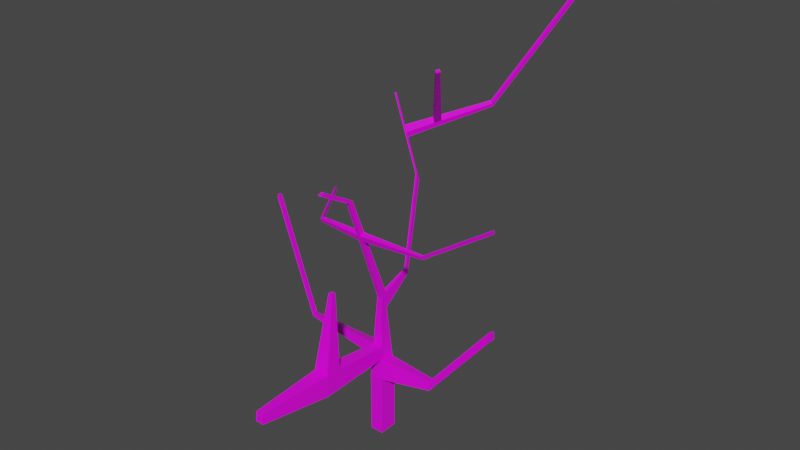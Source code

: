 # Source: grass.blend  (saved by Blender 2.91.10; exported with 4.5.12 LTS)
import bpy
from mathutils import Matrix  # noqa: F401  (used for matrix-valued properties, if any)

bpy.ops.wm.read_factory_settings(use_empty=True)
scene = bpy.context.scene
scene.name = 'Scene'

# ---- collections
col_collection = bpy.data.collections.new('Collection'); scene.collection.children.link(col_collection)

# ---- images (referenced by path relative to the original .blend; pixels are not part of the script)
import os
ASSET_DIR = os.environ.get("B2B_ASSET_DIR", "")  # directory of the original .blend (textures are referenced by path, not embedded)
HERE = os.path.dirname(os.path.abspath(__file__))  # packed textures are extracted next to this script under _unpacked/

def load_image(name, relpath, width, height, colorspace="sRGB"):
    """Load a texture the original file referenced (path relative to the .blend, or extracted next to this script)."""
    p = next((c for c in (os.path.join(HERE, relpath), os.path.join(ASSET_DIR, relpath)) if relpath and os.path.exists(c)), "")
    if p:
        img = bpy.data.images.load(p, check_existing=True)
        img.name = name
    else:  # same state as the original file: an image datablock whose file is absent (Cycles renders it pink)
        img = bpy.data.images.new(name, width, height)
        img.source = "FILE"
        img.filepath = "//" + (relpath or name)
    img.colorspace_settings.name = colorspace
    return img
img_material_base_color = load_image('Material Base Color', 'Material Base Color.png', 1024, 1024, 'sRGB')

# ---- materials (node trees are filled in below, after node groups)
mat_material = bpy.data.materials.new('Material')
mat_material.alpha_threshold = 0.0
mat_material.use_transparent_shadow = False
mat_material.line_color = (0.0, 0.0, 0.0, 1.0)

# ---- material node trees
mat_material.use_nodes = True; mat_material.node_tree.nodes.clear()
_N = mat_material.node_tree.nodes; _L = mat_material.node_tree.links
n0 = _N.new('ShaderNodeOutputMaterial'); n0.name = 'Material Output'; n0.location = (300, 300)
n1 = _N.new('ShaderNodeBsdfPrincipled'); n1.name = 'Principled BSDF'; n1.location = (10, 300)
n1.distribution = 'GGX'
n1.subsurface_method = 'BURLEY'
n1.inputs[2].default_value = 0.4
n1.inputs[3].default_value = 1.45
n1.inputs[27].default_value = (0.0, 0.0, 0.0, 1.0)
n1.inputs[28].default_value = 1.0
n2 = _N.new('ShaderNodeTexImage'); n2.name = 'Image Texture'; n2.location = (-280, 280)
n2.image = img_material_base_color
_L.new(n1.outputs[0], n0.inputs[0])
_L.new(n2.outputs[0], n1.inputs[0])
n0.is_active_output = True

# ---- world
world_world = bpy.data.worlds.new('World'); scene.world = world_world
world_world.use_nodes = True; world_world.node_tree.nodes.clear()
_N = world_world.node_tree.nodes; _L = world_world.node_tree.links
n0 = _N.new('ShaderNodeOutputWorld'); n0.name = 'World Output'; n0.location = (300, 300)
n1 = _N.new('ShaderNodeBackground'); n1.name = 'Background'; n1.location = (10, 300)
n1.inputs[0].default_value = (0.05088, 0.05088, 0.05088, 1.0)
_L.new(n1.outputs[0], n0.inputs[0])
n0.is_active_output = True
world_world.color = (0.05088, 0.05088, 0.05088)
world_world.use_sun_shadow = False
world_world.sun_shadow_jitter_overblur = 0.0

# ---- meshes
me_cube = bpy.data.meshes.new('Cube')
me_cube.from_pydata([(1.0, 1.0, 1.0), (1.0, 1.0, -1.0), (1.0, -1.0, 1.0), (1.0, -1.0, -1.0), (-1.0, 1.0, 1.0), (-1.0, 1.0, -1.0), (-1.0, -1.0, 1.0), (-1.0, -1.0, -1.0), (0.3748, -0.3748, 3.751), (-0.3748, -0.3748, 3.751), (0.3748, 0.3748, 3.312), (-0.3748, 0.3748, 3.312), (0.1536, 3.548, 4.189), (-0.1536, 3.548, 4.189), (0.1536, 3.856, 4.01), (-0.1536, 3.856, 4.01), (-1.945, 7.116, 6.81), (-2.252, 7.116, 6.81), (-1.945, 7.423, 6.63), (-2.252, 7.423, 6.63), (-11.27, 11.84, 8.506), (-11.58, 11.84, 8.506), (-11.27, 12.14, 8.326), (-11.58, 12.14, 8.326), (-0.3355, 0.9929, 3.436), (0.3355, 0.9929, 3.436), (0.3355, 0.322, 3.829), (-0.3355, 0.322, 3.829), (0.2466, -4.639, 7.282), (-0.2466, -4.639, 7.282), (0.2207, -4.181, 7.333), (-0.2207, -4.181, 7.333), (0.2582, -2.711, 6.189), (0.2884, -3.247, 6.129), (-0.2582, -2.711, 6.189), (-0.2884, -3.247, 6.129), (0.2958, -3.002, 5.927), (0.2648, -2.453, 5.988), (-0.2648, -2.453, 5.988), (-0.2958, -3.002, 5.927), (9.983, -2.445, 6.068), (9.98, -2.56, 6.158), (9.993, -2.8, 6.131), (9.997, -2.691, 6.04), (20.35, -2.2, 7.551), (20.34, -2.316, 7.641), (20.36, -2.555, 7.614), (20.36, -2.446, 7.523), (0.2466, -8.266, 7.911), (-0.2466, -8.266, 7.911), (0.2207, -7.807, 7.962), (-0.2207, -7.807, 7.962), (-7.785, 9.916, 7.816), (-7.785, 10.22, 7.636), (-7.478, 9.916, 7.816), (-7.478, 10.22, 7.636), (-6.96, 9.806, 7.486), (-6.653, 9.806, 7.486), (-6.96, 9.499, 7.666), (-6.653, 9.499, 7.666), (2.188, 15.36, 8.53), (1.78, 15.56, 8.604), (1.78, 15.72, 8.515), (2.188, 15.51, 8.441), (11.99, 21.5, 12.58), (11.58, 21.71, 12.65), (11.58, 21.86, 12.56), (11.99, 21.66, 12.49), (-3.661, 12.24, 8.141), (-3.661, 12.49, 7.999), (-3.008, 12.16, 7.88), (-3.008, 11.91, 8.022), (-4.464, 12.01, 7.922), (-3.774, 11.41, 7.947), (-4.464, 11.76, 8.073), (-3.774, 11.66, 7.797), (2.604, 5.575, 10.39), (3.032, 5.836, 10.43), (3.38, 5.659, 10.37), (2.971, 5.389, 10.33), (0.7465, -0.7465, 2.115), (-0.7465, -0.7465, 2.115), (-0.7465, 0.7465, 1.938), (0.7465, 0.7465, 1.938), (-0.8424, -0.8424, 1.693), (-0.8424, 0.8424, 1.583), (0.8424, -0.8424, 1.693), (0.8424, 0.8424, 1.583), (-13.24, -0.1152, 2.072), (-13.24, 0.4014, 2.01), (-13.27, -0.1484, 1.926), (-13.27, 0.4346, 1.888), (-19.52, -0.04308, 5.797), (-19.52, 0.4735, 5.736), (-19.55, -0.07628, 5.651), (-19.55, 0.5067, 5.613), (1.33, -9.058, 1.738), (1.179, -8.906, 2.405), (-1.179, -8.906, 2.405), (-1.33, -9.058, 1.738), (0.6288, -17.04, 2.077), (0.5572, -16.96, 2.392), (-0.5572, -16.96, 2.392), (-0.6288, -17.04, 2.077), (1.086, -7.149, 2.342), (1.225, -7.289, 1.729), (-1.086, -7.149, 2.342), (-1.225, -7.289, 1.729), (0.3067, -7.302, 4.797), (-0.3067, -7.302, 4.797), (0.2825, -6.845, 4.781), (-0.2825, -6.845, 4.781), (1.0, 1.0, 1.0), (1.0, -1.0, 1.0), (0.8424, -0.8424, 1.693), (0.8424, 0.8424, 1.583), (8.878, 0.4815, 1.265), (8.878, -0.4213, 1.265), (8.807, -0.3502, 1.578), (8.807, 0.4103, 1.528), (18.38, 0.5175, 3.782), (18.38, -0.3852, 3.782), (18.31, -0.3141, 4.095), (18.31, 0.4464, 4.045), (-7.261, -2.459, 6.048), (-7.257, -2.607, 6.163), (-7.279, -2.774, 6.013), (-7.275, -2.914, 6.129), (-12.18, 3.27, 6.069), (-12.18, 3.122, 6.184), (-12.2, 2.955, 6.033), (-12.19, 2.815, 6.149)], [], [(81, 80, 8, 9), (3, 2, 6, 7), (7, 6, 4, 5), (5, 1, 3, 7), (1, 0, 2, 3), (5, 4, 0, 1), (25, 24, 15, 14), (82, 81, 9, 11), (80, 83, 10, 8), (83, 82, 11, 10), (15, 13, 17, 19), (26, 25, 14, 12), (24, 27, 13, 15), (27, 26, 12, 13), (53, 52, 21, 23), (13, 12, 16, 17), (14, 15, 19, 18), (12, 14, 18, 16), (22, 23, 21, 20), (52, 54, 20, 21), (55, 53, 23, 22), (54, 55, 22, 20), (33, 32, 30, 28), (11, 9, 27, 24), (8, 10, 25, 26), (10, 11, 24, 25), (29, 28, 48, 49), (32, 34, 31, 30), (34, 35, 29, 31), (35, 33, 28, 29), (39, 36, 33, 35), (39, 35, 127, 126), (37, 38, 34, 32), (36, 37, 40, 43), (8, 26, 37, 36), (26, 27, 38, 37), (27, 9, 39, 38), (9, 8, 36, 39), (43, 40, 44, 47), (33, 36, 43, 42), (37, 32, 41, 40), (32, 33, 42, 41), (47, 44, 45, 46), (41, 42, 46, 45), (42, 43, 47, 46), (40, 41, 45, 44), (49, 48, 50, 51), (30, 31, 51, 50), (28, 30, 50, 48), (31, 29, 49, 51), (69, 68, 61, 62), (57, 56, 53, 55), (58, 59, 54, 52), (56, 58, 52, 53), (19, 17, 58, 56), (17, 16, 59, 58), (18, 19, 56, 57), (16, 18, 57, 59), (63, 62, 66, 67), (71, 70, 63, 60), (68, 71, 60, 61), (70, 69, 62, 63), (64, 67, 66, 65), (61, 60, 64, 65), (60, 63, 67, 64), (62, 61, 65, 66), (75, 72, 69, 70), (68, 74, 76, 77), (73, 75, 70, 71), (72, 74, 68, 69), (55, 54, 74, 72), (59, 57, 75, 73), (54, 59, 73, 74), (57, 55, 72, 75), (76, 79, 78, 77), (73, 71, 78, 79), (71, 68, 77, 78), (74, 73, 79, 76), (87, 85, 82, 83), (86, 87, 83, 80), (81, 82, 89, 88), (105, 104, 97, 96), (6, 2, 86, 84), (4, 6, 84, 85), (0, 87, 115, 112), (0, 4, 85, 87), (90, 88, 92, 94), (85, 84, 90, 91), (82, 85, 91, 89), (84, 81, 88, 90), (95, 94, 92, 93), (89, 91, 95, 93), (88, 89, 93, 92), (91, 90, 94, 95), (99, 96, 100, 103), (98, 97, 108, 109), (107, 105, 96, 99), (106, 107, 99, 98), (103, 100, 101, 102), (97, 98, 102, 101), (98, 99, 103, 102), (96, 97, 101, 100), (81, 84, 107, 106), (84, 86, 105, 107), (80, 81, 106, 104), (86, 80, 104, 105), (110, 111, 109, 108), (106, 98, 109, 111), (97, 104, 110, 108), (104, 106, 111, 110), (112, 115, 119, 116), (2, 0, 112, 113), (87, 86, 114, 115), (86, 2, 113, 114), (117, 116, 120, 121), (113, 112, 116, 117), (115, 114, 118, 119), (114, 113, 117, 118), (121, 120, 123, 122), (119, 118, 122, 123), (118, 117, 121, 122), (116, 119, 123, 120), (127, 125, 129, 131), (38, 39, 126, 124), (34, 38, 124, 125), (35, 34, 125, 127), (128, 130, 131, 129), (125, 124, 128, 129), (124, 126, 130, 128), (126, 127, 131, 130)])
_uv = me_cube.uv_layers.new(name='UVMap')
_uv.uv.foreach_set('vector', [0.6831, 0.7424, 0.7127, 0.7424, 0.7054, 0.7091, 0.6905, 0.7091, 0.7228, 0.7091, 0.7228, 0.6701, 0.6831, 0.67, 0.6831, 0.709, 0.2771, 0.6905, 0.2771, 0.6511, 0.2374, 0.6512, 0.2374, 0.6905, 0.2769, 0.7303, 0.2769, 0.6906, 0.2374, 0.6905, 0.2374, 0.7303, 0.6363, 0.7487, 0.6753, 0.7484, 0.6753, 0.7087, 0.6363, 0.709, 0.819, 0.5347, 0.8577, 0.5394, 0.8624, 0.4999, 0.8236, 0.4952, 0.3299, 0.3842, 0.3353, 0.3964, 0.3868, 0.3699, 0.3843, 0.3643, 0.431, 0.6472, 0.4363, 0.6766, 0.4689, 0.6672, 0.4594, 0.6528, 0.8335, 0.3206, 0.8264, 0.3496, 0.8553, 0.3459, 0.8656, 0.3321, 0.8809, 0.5072, 0.8774, 0.5366, 0.9063, 0.5326, 0.908, 0.5178, 0.4697, 0.583, 0.4736, 0.5888, 0.5156, 0.5162, 0.5117, 0.5103, 0.8656, 0.346, 0.8563, 0.3584, 0.861, 0.4163, 0.8652, 0.4106, 0.4613, 0.6404, 0.4698, 0.6533, 0.4736, 0.5888, 0.4697, 0.583, 0.00535, 0.107, 0.0, 0.1192, 0.0605, 0.1417, 0.06295, 0.1362, 0.57, 0.4549, 0.5648, 0.4571, 0.6311, 0.5103, 0.6363, 0.5081, 0.06295, 0.1362, 0.0605, 0.1417, 0.1473, 0.1356, 0.1497, 0.13, 0.3843, 0.3643, 0.3868, 0.3699, 0.4732, 0.3773, 0.4708, 0.3717, 0.8652, 0.4106, 0.861, 0.4163, 0.9103, 0.4952, 0.9146, 0.4896, 0.3157, 0.007725, 0.3182, 0.002138, 0.313, 0.0, 0.3106, 0.005587, 0.2466, 0.05287, 0.2442, 0.05846, 0.3106, 0.005587, 0.313, 0.0, 0.5675, 0.4493, 0.57, 0.4549, 0.6363, 0.5081, 0.6338, 0.5025, 0.2442, 0.05846, 0.2493, 0.0606, 0.3157, 0.007725, 0.3106, 0.005587, 0.3075, 0.6365, 0.3028, 0.6269, 0.2912, 0.662, 0.2953, 0.6702, 0.4594, 0.6528, 0.4689, 0.6672, 0.4698, 0.6533, 0.4613, 0.6404, 0.8656, 0.3321, 0.8553, 0.3459, 0.8563, 0.3584, 0.8656, 0.346, 0.3182, 0.3885, 0.3242, 0.4021, 0.3353, 0.3964, 0.3299, 0.3842, 0.7055, 0.3972, 0.7071, 0.3876, 0.6378, 0.3762, 0.6363, 0.3859, 0.9709, 0.396, 0.973, 0.406, 1.0, 0.3994, 0.9982, 0.3909, 0.3028, 0.6269, 0.3076, 0.6173, 0.2953, 0.5836, 0.2912, 0.5918, 0.7299, 0.4022, 0.7317, 0.3909, 0.7071, 0.3876, 0.7055, 0.3972, 0.7342, 0.403, 0.7361, 0.3914, 0.7317, 0.3909, 0.7299, 0.4022, 0.7342, 0.403, 0.7299, 0.4022, 0.7142, 0.5402, 0.7167, 0.5407, 0.9661, 0.3969, 0.9682, 0.4072, 0.973, 0.406, 0.9709, 0.396, 0.7361, 0.3914, 0.7468, 0.3938, 0.778, 0.2033, 0.7732, 0.2023, 0.8656, 0.3321, 0.8656, 0.346, 0.9145, 0.2964, 0.9146, 0.2854, 0.9146, 0.4066, 0.9173, 0.4196, 0.9682, 0.4072, 0.9661, 0.3969, 0.4698, 0.6533, 0.4689, 0.6672, 0.515, 0.7169, 0.5156, 0.7059, 0.7802, 0.4124, 0.7826, 0.3977, 0.7361, 0.3914, 0.7342, 0.403, 0.7732, 0.2023, 0.778, 0.2033, 0.819, 0.001318, 0.8141, 0.0002594, 0.7317, 0.3909, 0.7361, 0.3914, 0.7732, 0.2023, 0.7712, 0.202, 0.9661, 0.3969, 0.9709, 0.396, 0.9311, 0.2071, 0.9289, 0.2075, 0.2912, 0.5115, 0.2805, 0.5118, 0.2838, 0.7046, 0.2886, 0.7045, 0.635, 0.5356, 0.635, 0.5307, 0.6329, 0.5328, 0.6329, 0.5376, 0.2886, 0.7045, 0.2838, 0.7046, 0.2864, 0.9113, 0.2912, 0.9112, 0.7712, 0.202, 0.7732, 0.2023, 0.8141, 0.0002594, 0.8122, 0.0, 0.9289, 0.2075, 0.9311, 0.2071, 0.9172, 0.0, 0.9151, 0.0004025, 0.7384, 0.6559, 0.7286, 0.6559, 0.7291, 0.6651, 0.7379, 0.6651, 0.7297, 0.7349, 0.7384, 0.7349, 0.7379, 0.6651, 0.7291, 0.6651, 0.2953, 0.6702, 0.2912, 0.662, 0.3034, 0.7341, 0.3075, 0.7423, 0.2912, 0.5918, 0.2953, 0.5836, 0.3076, 0.5115, 0.3035, 0.5198, 0.2606, 0.1483, 0.2565, 0.1466, 0.2741, 0.2723, 0.2766, 0.2733, 0.5531, 0.4377, 0.5555, 0.4433, 0.57, 0.4549, 0.5675, 0.4493, 0.2322, 0.06437, 0.2297, 0.06995, 0.2442, 0.05846, 0.2466, 0.05287, 0.5555, 0.4433, 0.5503, 0.4456, 0.5648, 0.4571, 0.57, 0.4549, 0.4732, 0.3773, 0.4681, 0.3796, 0.5503, 0.4456, 0.5555, 0.4433, 0.1497, 0.13, 0.1473, 0.1356, 0.2297, 0.06995, 0.2322, 0.06437, 0.4708, 0.3717, 0.4732, 0.3773, 0.5555, 0.4433, 0.5531, 0.4377, 0.1473, 0.1356, 0.1525, 0.1377, 0.2349, 0.07209, 0.2297, 0.06995, 0.5878, 0.2309, 0.5949, 0.2366, 0.6363, 0.005722, 0.6291, 0.0, 0.5633, 0.3542, 0.5674, 0.3524, 0.5878, 0.2309, 0.5852, 0.232, 0.2565, 0.1466, 0.2451, 0.1557, 0.2669, 0.278, 0.2741, 0.2723, 0.5674, 0.3524, 0.5788, 0.3616, 0.5949, 0.2366, 0.5878, 0.2309, 0.3085, 0.5105, 0.311, 0.5115, 0.3182, 0.5058, 0.3156, 0.5048, 0.2741, 0.2723, 0.2669, 0.278, 0.3085, 0.5105, 0.3156, 0.5048, 0.5852, 0.232, 0.5878, 0.2309, 0.6291, 0.0, 0.6266, 0.001112, 0.2766, 0.2733, 0.2741, 0.2723, 0.3156, 0.5048, 0.3182, 0.5058, 0.5644, 0.3704, 0.5764, 0.38, 0.5788, 0.3616, 0.5674, 0.3524, 0.2565, 0.1466, 0.2539, 0.1281, 0.09089, 0.2116, 0.09227, 0.2215, 0.5601, 0.3722, 0.5644, 0.3704, 0.5674, 0.3524, 0.5633, 0.3542, 0.2582, 0.1299, 0.2539, 0.1281, 0.2565, 0.1466, 0.2606, 0.1483, 0.2493, 0.0606, 0.2442, 0.05846, 0.2539, 0.1281, 0.2582, 0.1299, 0.5479, 0.44, 0.5531, 0.4377, 0.5644, 0.3704, 0.5601, 0.3722, 0.2442, 0.05846, 0.2297, 0.06995, 0.2418, 0.1377, 0.2539, 0.1281, 0.5531, 0.4377, 0.5675, 0.4493, 0.5764, 0.38, 0.5644, 0.3704, 0.09089, 0.2116, 0.08446, 0.2167, 0.08618, 0.2263, 0.09227, 0.2215, 0.5601, 0.3722, 0.5633, 0.3542, 0.4041, 0.285, 0.4023, 0.2946, 0.3076, 0.657, 0.3145, 0.6682, 0.3145, 0.5175, 0.3108, 0.5115, 0.7286, 0.6559, 0.7228, 0.6688, 0.7255, 0.8037, 0.7286, 0.7968, 0.8739, 0.5044, 0.8699, 0.5376, 0.8774, 0.5366, 0.8809, 0.5072, 0.8252, 0.3176, 0.819, 0.3505, 0.8264, 0.3496, 0.8335, 0.3206, 0.1054, 0.8828, 0.1343, 0.8822, 0.1247, 0.6344, 0.1147, 0.6346, 0.8405, 0.1903, 0.8525, 0.1946, 0.8577, 0.16, 0.8446, 0.1553, 0.6831, 0.67, 0.7228, 0.6701, 0.7197, 0.656, 0.6863, 0.6559, 0.2374, 0.6512, 0.2771, 0.6511, 0.2739, 0.637, 0.2405, 0.6393, 0.431, 0.5103, 0.431, 0.5103, 0.431, 0.5103, 0.431, 0.5103, 0.8624, 0.4999, 0.8577, 0.5394, 0.8699, 0.5376, 0.8739, 0.5044, 0.381, 0.647, 0.384, 0.6471, 0.431, 0.5104, 0.428, 0.5103, 0.07246, 0.5118, 0.03947, 0.5115, 0.05206, 0.7584, 0.06348, 0.7585, 0.8774, 0.5366, 0.8699, 0.5376, 0.8483, 0.7835, 0.8508, 0.7832, 0.4222, 0.8904, 0.431, 0.8905, 0.384, 0.6471, 0.381, 0.647, 0.6359, 0.5219, 0.6359, 0.5103, 0.6329, 0.5108, 0.6335, 0.5211, 0.8508, 0.7832, 0.8483, 0.7835, 0.9054, 0.9161, 0.908, 0.9158, 0.1147, 0.6346, 0.1247, 0.6344, 0.1343, 0.5115, 0.1243, 0.5117, 0.06348, 0.7585, 0.05206, 0.7584, 0.06104, 0.8828, 0.07246, 0.8829, 0.5801, 0.667, 0.6329, 0.667, 0.6191, 0.5103, 0.5942, 0.5103, 0.6831, 0.6559, 0.6363, 0.6559, 0.6534, 0.7087, 0.6656, 0.7087, 0.5822, 0.7018, 0.6308, 0.7018, 0.6329, 0.667, 0.5801, 0.667, 0.3685, 0.7065, 0.381, 0.7037, 0.381, 0.6685, 0.3675, 0.6716, 0.3076, 0.6682, 0.3076, 0.6931, 0.314, 0.6917, 0.314, 0.6696, 0.1906, 0.6702, 0.2374, 0.6702, 0.2245, 0.5115, 0.2024, 0.5115, 0.3675, 0.6716, 0.381, 0.6685, 0.3721, 0.5103, 0.3657, 0.5117, 0.8446, 0.1553, 0.8577, 0.16, 0.8795, 0.002216, 0.8733, 0.0, 0.3724, 0.8337, 0.381, 0.8318, 0.381, 0.7037, 0.3685, 0.7065, 0.5897, 0.829, 0.6231, 0.829, 0.6308, 0.7018, 0.5822, 0.7018, 0.2732, 0.5115, 0.2436, 0.5115, 0.2374, 0.637, 0.2805, 0.637, 0.8252, 0.3176, 0.8335, 0.3206, 0.8525, 0.1946, 0.8405, 0.1903, 0.7127, 0.7096, 0.7127, 0.7208, 0.7217, 0.7213, 0.7217, 0.7091, 0.3685, 0.7065, 0.3675, 0.6716, 0.3182, 0.7037, 0.3185, 0.7128, 0.8577, 0.16, 0.8525, 0.1946, 0.9019, 0.2072, 0.9032, 0.1982, 0.1906, 0.7167, 0.2337, 0.7167, 0.2179, 0.6702, 0.2067, 0.6702, 0.1783, 0.8611, 0.1906, 0.8625, 0.1688, 0.7058, 0.1632, 0.7051, 0.431, 0.5103, 0.431, 0.5103, 0.431, 0.5103, 0.431, 0.5103, 0.431, 0.5103, 0.431, 0.5103, 0.431, 0.5103, 0.431, 0.5103, 0.431, 0.5103, 0.431, 0.5103, 0.431, 0.5103, 0.431, 0.5103, 0.02755, 0.668, 0.009737, 0.668, 0.003488, 0.857, 0.0213, 0.857, 0.03947, 0.5115, 0.0, 0.5115, 0.009737, 0.668, 0.02755, 0.668, 0.1054, 0.5115, 0.07246, 0.5115, 0.08102, 0.6696, 0.09587, 0.6696, 0.1632, 0.5115, 0.1488, 0.5127, 0.1343, 0.6687, 0.1408, 0.6682, 0.3139, 0.7111, 0.3139, 0.6931, 0.3086, 0.6945, 0.3076, 0.7096, 0.09587, 0.6696, 0.08102, 0.6696, 0.08721, 0.8596, 0.1021, 0.8596, 0.1408, 0.6682, 0.1343, 0.6687, 0.1567, 0.8623, 0.1632, 0.8618, 0.1632, 0.7051, 0.1688, 0.7058, 0.1906, 0.5122, 0.185, 0.5115, 0.5156, 0.6501, 0.5213, 0.6477, 0.5801, 0.5103, 0.5744, 0.5127, 0.7451, 0.4042, 0.7342, 0.403, 0.7167, 0.5407, 0.7229, 0.5413, 0.973, 0.406, 0.9682, 0.4072, 0.9973, 0.5431, 1.0, 0.5424, 0.5702, 0.7778, 0.5801, 0.7737, 0.5213, 0.6477, 0.5156, 0.6501, 0.6329, 0.5219, 0.6329, 0.5282, 0.6355, 0.5307, 0.6355, 0.5246, 0.3171, 0.5115, 0.3145, 0.5141, 0.3145, 0.6336, 0.3171, 0.631, 0.7229, 0.5413, 0.7167, 0.5407, 0.8127, 0.6553, 0.819, 0.6559, 0.7167, 0.5407, 0.7142, 0.5402, 0.8102, 0.6548, 0.8127, 0.6553])
me_cube.materials.append(mat_material)
me_cube.use_remesh_preserve_volume = False
me_cube.use_remesh_preserve_attributes = False
me_cube.use_mirror_vertex_groups = False
me_cube.update()

# ---- objects
ob_cube = bpy.data.objects.new('Cube', me_cube)

# ---- transforms, parenting, visibility, modifiers, constraints
ob_cube.location = (0.0, 0.0, 0.0)
ob_cube.scale = (0.5625, 0.7858, 2.623)
ob_cube.lock_rotations_4d = False
ob_cube.empty_display_type = 'ARROWS'
ob_cube.lineart.crease_threshold = 0.0

# ---- collection membership
col_collection.objects.link(ob_cube)

# ---- scene / render settings (as saved in the file)
scene.frame_start = 1; scene.frame_end = 250; scene.frame_set(1)
scene.render.engine = 'BLENDER_EEVEE_NEXT'
scene.cycles.use_denoising = False
scene.cycles.samples = 128
scene.cycles.sampling_pattern = 'TABULATED_SOBOL'
scene.cycles.use_adaptive_sampling = False
scene.cycles.use_light_tree = False
scene.view_settings.view_transform = 'Filmic'
bpy.context.view_layer.update()

# ---- added for rendering (the .blend has no active camera and no usable light): camera, sun
cam_auto = bpy.data.cameras.new('AutoCamera')
cam_auto.lens = 50.0
cam_auto.sensor_width = 36.0
cam_auto.clip_end = 1000.0
ob_auto_camera = bpy.data.objects.new('AutoCamera', cam_auto)
scene.collection.objects.link(ob_auto_camera)
ob_auto_camera.location = (48.483, -56.0107, 53.8838)
ob_auto_camera.rotation_euler = (1.09748, -7.21219e-08, 0.694738)
scene.camera = ob_auto_camera
light_auto_sun = bpy.data.lights.new('AutoSun', 'SUN')
light_auto_sun.energy = 3.0
light_auto_sun.angle = 0.0523599
ob_auto_sun = bpy.data.objects.new('AutoSun', light_auto_sun)
scene.collection.objects.link(ob_auto_sun)
ob_auto_sun.rotation_euler = (0.872665, 0.174533, 0.523599)
bpy.context.view_layer.update()

